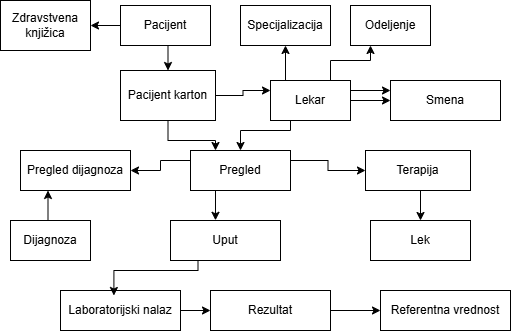

The diagram above was exported from draw.io. Its source (the exported page's mxGraphModel, read from the mxfile embedded in the PNG):
<mxGraphModel dx="1068" dy="468" grid="1" gridSize="10" guides="1" tooltips="1" connect="1" arrows="1" fold="1" page="1" pageScale="1" pageWidth="850" pageHeight="1100" math="0" shadow="0">
  <root>
    <mxCell id="0" />
    <mxCell id="1" parent="0" />
    <mxCell id="hbR5keT1m1Ju-lX3rJza-24" style="edgeStyle=orthogonalEdgeStyle;rounded=0;orthogonalLoop=1;jettySize=auto;html=1;exitX=0.5;exitY=1;exitDx=0;exitDy=0;entryX=0.5;entryY=0;entryDx=0;entryDy=0;" edge="1" parent="1" source="hbR5keT1m1Ju-lX3rJza-1" target="hbR5keT1m1Ju-lX3rJza-3">
      <mxGeometry relative="1" as="geometry" />
    </mxCell>
    <mxCell id="hbR5keT1m1Ju-lX3rJza-25" value="" style="edgeStyle=orthogonalEdgeStyle;rounded=0;orthogonalLoop=1;jettySize=auto;html=1;" edge="1" parent="1" source="hbR5keT1m1Ju-lX3rJza-1" target="hbR5keT1m1Ju-lX3rJza-2">
      <mxGeometry relative="1" as="geometry" />
    </mxCell>
    <mxCell id="hbR5keT1m1Ju-lX3rJza-1" value="Pacijent" style="rounded=0;whiteSpace=wrap;html=1;" vertex="1" parent="1">
      <mxGeometry x="140" y="15" width="90" height="40" as="geometry" />
    </mxCell>
    <mxCell id="hbR5keT1m1Ju-lX3rJza-2" value="Zdravstvena knjižica" style="rounded=0;whiteSpace=wrap;html=1;" vertex="1" parent="1">
      <mxGeometry x="20" y="10" width="90" height="50" as="geometry" />
    </mxCell>
    <mxCell id="hbR5keT1m1Ju-lX3rJza-28" style="edgeStyle=orthogonalEdgeStyle;rounded=0;orthogonalLoop=1;jettySize=auto;html=1;exitX=0.5;exitY=1;exitDx=0;exitDy=0;entryX=0.25;entryY=0;entryDx=0;entryDy=0;" edge="1" parent="1" source="hbR5keT1m1Ju-lX3rJza-3" target="hbR5keT1m1Ju-lX3rJza-7">
      <mxGeometry relative="1" as="geometry" />
    </mxCell>
    <mxCell id="hbR5keT1m1Ju-lX3rJza-29" style="edgeStyle=orthogonalEdgeStyle;rounded=0;orthogonalLoop=1;jettySize=auto;html=1;exitX=1;exitY=0.5;exitDx=0;exitDy=0;entryX=0;entryY=0.25;entryDx=0;entryDy=0;" edge="1" parent="1" source="hbR5keT1m1Ju-lX3rJza-3" target="hbR5keT1m1Ju-lX3rJza-6">
      <mxGeometry relative="1" as="geometry" />
    </mxCell>
    <mxCell id="hbR5keT1m1Ju-lX3rJza-3" value="Pacijent karton" style="rounded=0;whiteSpace=wrap;html=1;" vertex="1" parent="1">
      <mxGeometry x="140" y="80" width="95" height="50" as="geometry" />
    </mxCell>
    <mxCell id="hbR5keT1m1Ju-lX3rJza-4" value="Odeljenje" style="rounded=0;whiteSpace=wrap;html=1;" vertex="1" parent="1">
      <mxGeometry x="370" y="15" width="80" height="40" as="geometry" />
    </mxCell>
    <mxCell id="hbR5keT1m1Ju-lX3rJza-5" value="Specijalizacija" style="rounded=0;whiteSpace=wrap;html=1;" vertex="1" parent="1">
      <mxGeometry x="260" y="15" width="90" height="40" as="geometry" />
    </mxCell>
    <mxCell id="hbR5keT1m1Ju-lX3rJza-22" style="edgeStyle=orthogonalEdgeStyle;rounded=0;orthogonalLoop=1;jettySize=auto;html=1;exitX=1;exitY=0.25;exitDx=0;exitDy=0;entryX=0;entryY=0.25;entryDx=0;entryDy=0;" edge="1" parent="1" source="hbR5keT1m1Ju-lX3rJza-6" target="hbR5keT1m1Ju-lX3rJza-13">
      <mxGeometry relative="1" as="geometry" />
    </mxCell>
    <mxCell id="hbR5keT1m1Ju-lX3rJza-23" style="edgeStyle=orthogonalEdgeStyle;rounded=0;orthogonalLoop=1;jettySize=auto;html=1;exitX=1;exitY=0.5;exitDx=0;exitDy=0;entryX=0;entryY=0.5;entryDx=0;entryDy=0;" edge="1" parent="1" source="hbR5keT1m1Ju-lX3rJza-6" target="hbR5keT1m1Ju-lX3rJza-13">
      <mxGeometry relative="1" as="geometry" />
    </mxCell>
    <mxCell id="hbR5keT1m1Ju-lX3rJza-26" style="edgeStyle=orthogonalEdgeStyle;rounded=0;orthogonalLoop=1;jettySize=auto;html=1;exitX=0.25;exitY=0;exitDx=0;exitDy=0;entryX=0.5;entryY=1;entryDx=0;entryDy=0;" edge="1" parent="1" source="hbR5keT1m1Ju-lX3rJza-6" target="hbR5keT1m1Ju-lX3rJza-5">
      <mxGeometry relative="1" as="geometry" />
    </mxCell>
    <mxCell id="hbR5keT1m1Ju-lX3rJza-27" style="edgeStyle=orthogonalEdgeStyle;rounded=0;orthogonalLoop=1;jettySize=auto;html=1;exitX=0.75;exitY=0;exitDx=0;exitDy=0;entryX=0.25;entryY=1;entryDx=0;entryDy=0;" edge="1" parent="1" source="hbR5keT1m1Ju-lX3rJza-6" target="hbR5keT1m1Ju-lX3rJza-4">
      <mxGeometry relative="1" as="geometry" />
    </mxCell>
    <mxCell id="hbR5keT1m1Ju-lX3rJza-30" style="edgeStyle=orthogonalEdgeStyle;rounded=0;orthogonalLoop=1;jettySize=auto;html=1;exitX=0.25;exitY=1;exitDx=0;exitDy=0;entryX=0.5;entryY=0;entryDx=0;entryDy=0;" edge="1" parent="1" source="hbR5keT1m1Ju-lX3rJza-6" target="hbR5keT1m1Ju-lX3rJza-7">
      <mxGeometry relative="1" as="geometry">
        <Array as="points">
          <mxPoint x="310" y="140" />
          <mxPoint x="260" y="140" />
        </Array>
      </mxGeometry>
    </mxCell>
    <mxCell id="hbR5keT1m1Ju-lX3rJza-6" value="Lekar" style="rounded=0;whiteSpace=wrap;html=1;" vertex="1" parent="1">
      <mxGeometry x="290" y="90" width="80" height="40" as="geometry" />
    </mxCell>
    <mxCell id="hbR5keT1m1Ju-lX3rJza-31" style="edgeStyle=orthogonalEdgeStyle;rounded=0;orthogonalLoop=1;jettySize=auto;html=1;exitX=1;exitY=0.25;exitDx=0;exitDy=0;entryX=0;entryY=0.5;entryDx=0;entryDy=0;" edge="1" parent="1" source="hbR5keT1m1Ju-lX3rJza-7" target="hbR5keT1m1Ju-lX3rJza-10">
      <mxGeometry relative="1" as="geometry" />
    </mxCell>
    <mxCell id="hbR5keT1m1Ju-lX3rJza-33" style="edgeStyle=orthogonalEdgeStyle;rounded=0;orthogonalLoop=1;jettySize=auto;html=1;exitX=0;exitY=0.25;exitDx=0;exitDy=0;entryX=1;entryY=0.5;entryDx=0;entryDy=0;" edge="1" parent="1" source="hbR5keT1m1Ju-lX3rJza-7" target="hbR5keT1m1Ju-lX3rJza-9">
      <mxGeometry relative="1" as="geometry" />
    </mxCell>
    <mxCell id="hbR5keT1m1Ju-lX3rJza-7" value="Pregled" style="rounded=0;whiteSpace=wrap;html=1;" vertex="1" parent="1">
      <mxGeometry x="210" y="160" width="100" height="40" as="geometry" />
    </mxCell>
    <mxCell id="hbR5keT1m1Ju-lX3rJza-34" style="edgeStyle=orthogonalEdgeStyle;rounded=0;orthogonalLoop=1;jettySize=auto;html=1;exitX=0.5;exitY=0;exitDx=0;exitDy=0;entryX=0.25;entryY=1;entryDx=0;entryDy=0;" edge="1" parent="1" source="hbR5keT1m1Ju-lX3rJza-8" target="hbR5keT1m1Ju-lX3rJza-9">
      <mxGeometry relative="1" as="geometry" />
    </mxCell>
    <mxCell id="hbR5keT1m1Ju-lX3rJza-8" value="Dijagnoza" style="rounded=0;whiteSpace=wrap;html=1;" vertex="1" parent="1">
      <mxGeometry x="30" y="230" width="80" height="40" as="geometry" />
    </mxCell>
    <mxCell id="hbR5keT1m1Ju-lX3rJza-9" value="Pregled dijagnoza" style="rounded=0;whiteSpace=wrap;html=1;" vertex="1" parent="1">
      <mxGeometry x="40" y="160" width="110" height="40" as="geometry" />
    </mxCell>
    <mxCell id="hbR5keT1m1Ju-lX3rJza-32" style="edgeStyle=orthogonalEdgeStyle;rounded=0;orthogonalLoop=1;jettySize=auto;html=1;exitX=0.5;exitY=1;exitDx=0;exitDy=0;entryX=0.5;entryY=0;entryDx=0;entryDy=0;" edge="1" parent="1" source="hbR5keT1m1Ju-lX3rJza-10" target="hbR5keT1m1Ju-lX3rJza-11">
      <mxGeometry relative="1" as="geometry" />
    </mxCell>
    <mxCell id="hbR5keT1m1Ju-lX3rJza-10" value="Terapija" style="rounded=0;whiteSpace=wrap;html=1;" vertex="1" parent="1">
      <mxGeometry x="385" y="160" width="105" height="40" as="geometry" />
    </mxCell>
    <mxCell id="hbR5keT1m1Ju-lX3rJza-11" value="Lek" style="rounded=0;whiteSpace=wrap;html=1;" vertex="1" parent="1">
      <mxGeometry x="390" y="230" width="100" height="40" as="geometry" />
    </mxCell>
    <mxCell id="hbR5keT1m1Ju-lX3rJza-12" value="Uput" style="rounded=0;whiteSpace=wrap;html=1;" vertex="1" parent="1">
      <mxGeometry x="190" y="230" width="110" height="40" as="geometry" />
    </mxCell>
    <mxCell id="hbR5keT1m1Ju-lX3rJza-13" value="Smena" style="rounded=0;whiteSpace=wrap;html=1;" vertex="1" parent="1">
      <mxGeometry x="410" y="90" width="110" height="40" as="geometry" />
    </mxCell>
    <mxCell id="hbR5keT1m1Ju-lX3rJza-37" style="edgeStyle=orthogonalEdgeStyle;rounded=0;orthogonalLoop=1;jettySize=auto;html=1;exitX=1;exitY=0.5;exitDx=0;exitDy=0;entryX=0;entryY=0.5;entryDx=0;entryDy=0;" edge="1" parent="1" source="hbR5keT1m1Ju-lX3rJza-14" target="hbR5keT1m1Ju-lX3rJza-15">
      <mxGeometry relative="1" as="geometry" />
    </mxCell>
    <mxCell id="hbR5keT1m1Ju-lX3rJza-14" value="Laboratorijski nalaz" style="rounded=0;whiteSpace=wrap;html=1;" vertex="1" parent="1">
      <mxGeometry x="80" y="300" width="120" height="40" as="geometry" />
    </mxCell>
    <mxCell id="hbR5keT1m1Ju-lX3rJza-38" style="edgeStyle=orthogonalEdgeStyle;rounded=0;orthogonalLoop=1;jettySize=auto;html=1;exitX=1;exitY=0.5;exitDx=0;exitDy=0;" edge="1" parent="1" source="hbR5keT1m1Ju-lX3rJza-15" target="hbR5keT1m1Ju-lX3rJza-16">
      <mxGeometry relative="1" as="geometry" />
    </mxCell>
    <mxCell id="hbR5keT1m1Ju-lX3rJza-15" value="Rezultat" style="rounded=0;whiteSpace=wrap;html=1;" vertex="1" parent="1">
      <mxGeometry x="230" y="300" width="120" height="40" as="geometry" />
    </mxCell>
    <mxCell id="hbR5keT1m1Ju-lX3rJza-16" value="Referentna vrednost" style="rounded=0;whiteSpace=wrap;html=1;" vertex="1" parent="1">
      <mxGeometry x="400" y="300" width="130" height="40" as="geometry" />
    </mxCell>
    <mxCell id="hbR5keT1m1Ju-lX3rJza-35" style="edgeStyle=orthogonalEdgeStyle;rounded=0;orthogonalLoop=1;jettySize=auto;html=1;exitX=0.25;exitY=1;exitDx=0;exitDy=0;entryX=0.409;entryY=-0.005;entryDx=0;entryDy=0;entryPerimeter=0;" edge="1" parent="1" source="hbR5keT1m1Ju-lX3rJza-7" target="hbR5keT1m1Ju-lX3rJza-12">
      <mxGeometry relative="1" as="geometry" />
    </mxCell>
    <mxCell id="hbR5keT1m1Ju-lX3rJza-36" style="edgeStyle=orthogonalEdgeStyle;rounded=0;orthogonalLoop=1;jettySize=auto;html=1;exitX=0.25;exitY=1;exitDx=0;exitDy=0;entryX=0.445;entryY=0.125;entryDx=0;entryDy=0;entryPerimeter=0;" edge="1" parent="1" source="hbR5keT1m1Ju-lX3rJza-12" target="hbR5keT1m1Ju-lX3rJza-14">
      <mxGeometry relative="1" as="geometry">
        <Array as="points">
          <mxPoint x="218" y="280" />
          <mxPoint x="133" y="280" />
        </Array>
      </mxGeometry>
    </mxCell>
  </root>
</mxGraphModel>